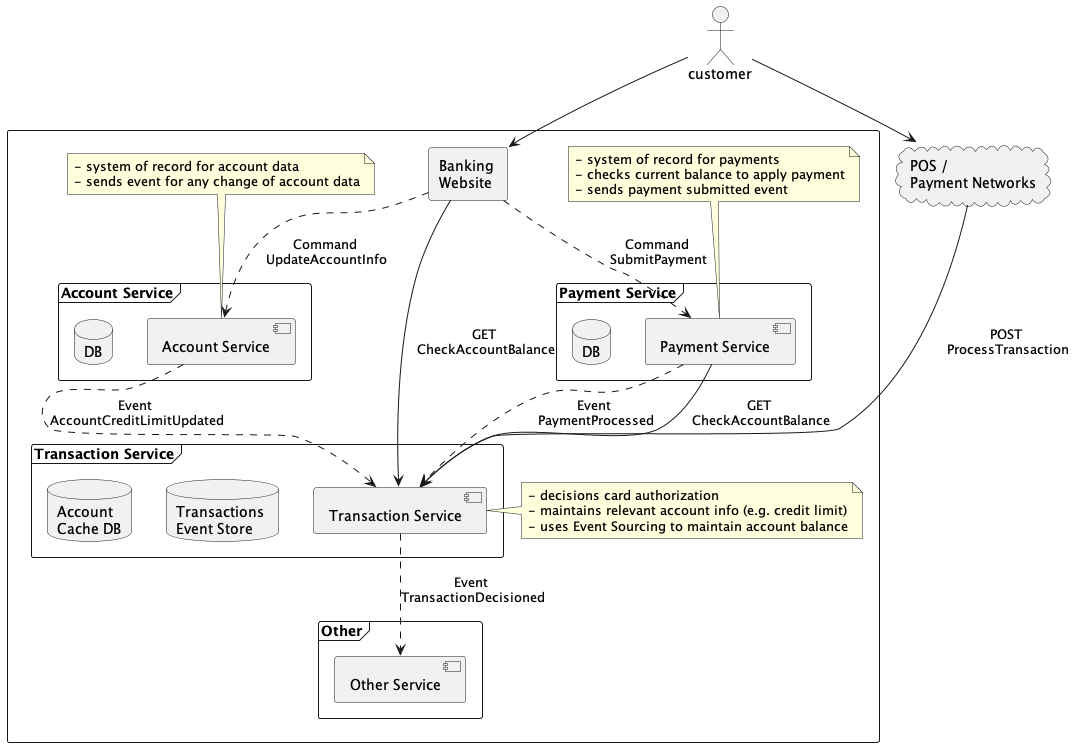

The diagram above was rendered by PlantUML. Its source (embedded in the PNG):
@startuml

rectangle {
    frame "Payment Service" {
        [Payment Service] as payments
        database "DB" as paymentsDb
    }

    frame "Account Service" {
        [Account Service] as accounts
        database "DB" as accountsDb
    }

    frame "Transaction Service" {
        [Transaction Service] as transactions
        database "Transactions \nEvent Store" as es
        database "Account \nCache DB" as accountsCacheDb
    }

    frame "Other" {
        [Other Service] as other
    }

    rectangle "Banking \nWebsite" as website

    payments ..> transactions : "Event \nPaymentProcessed"
    accounts ..> transactions : "Event \nAccountCreditLimitUpdated"
    transactions ..> other : "Event \nTransactionDecisioned"
    payments --> transactions : "GET \nCheckAccountBalance"

    note as paymentsNote
        - system of record for payments
        - checks current balance to apply payment
        - sends payment submitted event
    end note

    note as accountsNote
        - system of record for account data
        - sends event for any change of account data
    end note

    note as transactionsNote
        - decisions card authorization
        - maintains relevant account info (e.g. credit limit)
        - uses Event Sourcing to maintain account balance
    end note

    paymentsNote .. payments
    accountsNote .. accounts
    transactionsNote . transactions
}

cloud "POS / \nPayment Networks" as networks
actor customer

customer --> networks
customer --> website
website ..> accounts : "Command \nUpdateAccountInfo"
website ..> payments : "Command \nSubmitPayment"
website --> transactions : "GET \nCheckAccountBalance"
networks --> transactions : "POST \nProcessTransaction"

@enduml